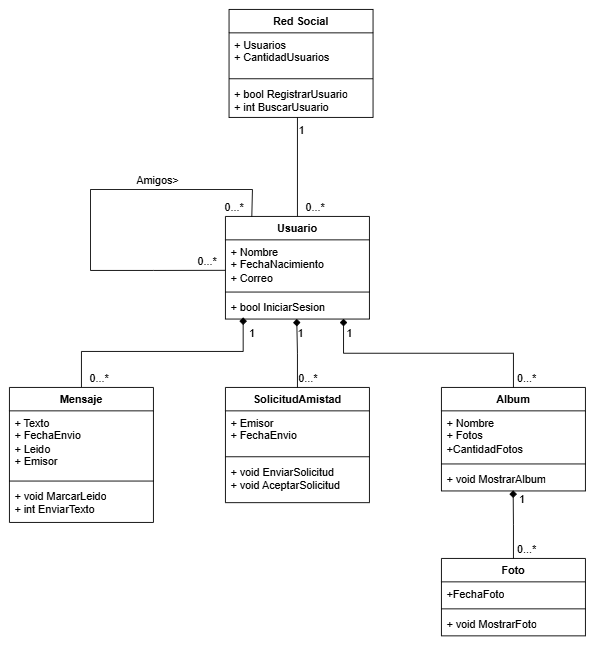

The diagram above was exported from draw.io. Its source (the exported page's mxGraphModel, read from the mxfile embedded in the PNG):
<mxGraphModel dx="1493" dy="814" grid="1" gridSize="10" guides="1" tooltips="1" connect="1" arrows="1" fold="1" page="1" pageScale="1" pageWidth="827" pageHeight="1169" math="0" shadow="0">
  <root>
    <mxCell id="0" />
    <mxCell id="1" parent="0" />
    <mxCell id="BmF1gNKouG08IFkX2je_-1" parent="1" style="swimlane;fontStyle=1;align=center;verticalAlign=top;childLayout=stackLayout;horizontal=1;startSize=26;horizontalStack=0;resizeParent=1;resizeParentMax=0;resizeLast=0;collapsible=1;marginBottom=0;whiteSpace=wrap;html=1;" value="Red Social" vertex="1">
      <mxGeometry height="120" width="160" x="334" y="190" as="geometry" />
    </mxCell>
    <mxCell id="BmF1gNKouG08IFkX2je_-2" parent="BmF1gNKouG08IFkX2je_-1" style="text;strokeColor=none;fillColor=none;align=left;verticalAlign=top;spacingLeft=4;spacingRight=4;overflow=hidden;rotatable=0;points=[[0,0.5],[1,0.5]];portConstraint=eastwest;whiteSpace=wrap;html=1;" value="+ Usuarios&lt;div&gt;+ CantidadUsuarios&lt;/div&gt;" vertex="1">
      <mxGeometry height="47" width="160" y="26" as="geometry" />
    </mxCell>
    <mxCell id="BmF1gNKouG08IFkX2je_-3" parent="BmF1gNKouG08IFkX2je_-1" style="line;strokeWidth=1;fillColor=none;align=left;verticalAlign=middle;spacingTop=-1;spacingLeft=3;spacingRight=3;rotatable=0;labelPosition=right;points=[];portConstraint=eastwest;strokeColor=inherit;" value="" vertex="1">
      <mxGeometry height="8" width="160" y="73" as="geometry" />
    </mxCell>
    <mxCell id="BmF1gNKouG08IFkX2je_-4" parent="BmF1gNKouG08IFkX2je_-1" style="text;strokeColor=none;fillColor=none;align=left;verticalAlign=top;spacingLeft=4;spacingRight=4;overflow=hidden;rotatable=0;points=[[0,0.5],[1,0.5]];portConstraint=eastwest;whiteSpace=wrap;html=1;" value="+ bool RegistrarUsuario&lt;div&gt;+ int BuscarUsuario&lt;/div&gt;" vertex="1">
      <mxGeometry height="39" width="160" y="81" as="geometry" />
    </mxCell>
    <mxCell id="BmF1gNKouG08IFkX2je_-27" edge="1" parent="1" source="BmF1gNKouG08IFkX2je_-5" style="edgeStyle=orthogonalEdgeStyle;rounded=0;orthogonalLoop=1;jettySize=auto;html=1;endArrow=none;endFill=0;">
      <mxGeometry relative="1" as="geometry">
        <mxPoint x="410" y="310" as="targetPoint" />
      </mxGeometry>
    </mxCell>
    <mxCell id="BmF1gNKouG08IFkX2je_-5" parent="1" style="swimlane;fontStyle=1;align=center;verticalAlign=top;childLayout=stackLayout;horizontal=1;startSize=26;horizontalStack=0;resizeParent=1;resizeParentMax=0;resizeLast=0;collapsible=1;marginBottom=0;whiteSpace=wrap;html=1;" value="Usuario" vertex="1">
      <mxGeometry height="114" width="160" x="330" y="420" as="geometry" />
    </mxCell>
    <mxCell id="BmF1gNKouG08IFkX2je_-6" parent="BmF1gNKouG08IFkX2je_-5" style="text;strokeColor=none;fillColor=none;align=left;verticalAlign=top;spacingLeft=4;spacingRight=4;overflow=hidden;rotatable=0;points=[[0,0.5],[1,0.5]];portConstraint=eastwest;whiteSpace=wrap;html=1;" value="+ Nombre&lt;div&gt;+ FechaNacimiento&lt;/div&gt;&lt;div&gt;+ Correo&lt;/div&gt;" vertex="1">
      <mxGeometry height="54" width="160" y="26" as="geometry" />
    </mxCell>
    <mxCell id="BmF1gNKouG08IFkX2je_-7" parent="BmF1gNKouG08IFkX2je_-5" style="line;strokeWidth=1;fillColor=none;align=left;verticalAlign=middle;spacingTop=-1;spacingLeft=3;spacingRight=3;rotatable=0;labelPosition=right;points=[];portConstraint=eastwest;strokeColor=inherit;" value="" vertex="1">
      <mxGeometry height="8" width="160" y="80" as="geometry" />
    </mxCell>
    <mxCell id="BmF1gNKouG08IFkX2je_-8" parent="BmF1gNKouG08IFkX2je_-5" style="text;strokeColor=none;fillColor=none;align=left;verticalAlign=top;spacingLeft=4;spacingRight=4;overflow=hidden;rotatable=0;points=[[0,0.5],[1,0.5]];portConstraint=eastwest;whiteSpace=wrap;html=1;" value="+ bool IniciarSesion" vertex="1">
      <mxGeometry height="26" width="160" y="88" as="geometry" />
    </mxCell>
    <mxCell id="BmF1gNKouG08IFkX2je_-29" edge="1" parent="1" source="BmF1gNKouG08IFkX2je_-9" style="edgeStyle=orthogonalEdgeStyle;rounded=0;orthogonalLoop=1;jettySize=auto;html=1;endArrow=diamond;endFill=1;entryX=0.123;entryY=0.931;entryDx=0;entryDy=0;entryPerimeter=0;" target="BmF1gNKouG08IFkX2je_-8">
      <mxGeometry relative="1" as="geometry">
        <Array as="points">
          <mxPoint x="170" y="570" />
          <mxPoint x="349.7" y="570" />
        </Array>
        <mxPoint x="250" y="540" as="targetPoint" />
      </mxGeometry>
    </mxCell>
    <mxCell id="BmF1gNKouG08IFkX2je_-9" parent="1" style="swimlane;fontStyle=1;align=center;verticalAlign=top;childLayout=stackLayout;horizontal=1;startSize=26;horizontalStack=0;resizeParent=1;resizeParentMax=0;resizeLast=0;collapsible=1;marginBottom=0;whiteSpace=wrap;html=1;" value="Mensaje" vertex="1">
      <mxGeometry height="150" width="160" x="90" y="610" as="geometry" />
    </mxCell>
    <mxCell id="BmF1gNKouG08IFkX2je_-10" parent="BmF1gNKouG08IFkX2je_-9" style="text;strokeColor=none;fillColor=none;align=left;verticalAlign=top;spacingLeft=4;spacingRight=4;overflow=hidden;rotatable=0;points=[[0,0.5],[1,0.5]];portConstraint=eastwest;whiteSpace=wrap;html=1;" value="+ Texto&lt;div&gt;+ FechaEnvio&lt;/div&gt;&lt;div&gt;+ Leido&lt;/div&gt;&lt;div&gt;+ Emisor&lt;/div&gt;" vertex="1">
      <mxGeometry height="74" width="160" y="26" as="geometry" />
    </mxCell>
    <mxCell id="BmF1gNKouG08IFkX2je_-11" parent="BmF1gNKouG08IFkX2je_-9" style="line;strokeWidth=1;fillColor=none;align=left;verticalAlign=middle;spacingTop=-1;spacingLeft=3;spacingRight=3;rotatable=0;labelPosition=right;points=[];portConstraint=eastwest;strokeColor=inherit;" value="" vertex="1">
      <mxGeometry height="8" width="160" y="100" as="geometry" />
    </mxCell>
    <mxCell id="BmF1gNKouG08IFkX2je_-12" parent="BmF1gNKouG08IFkX2je_-9" style="text;strokeColor=none;fillColor=none;align=left;verticalAlign=top;spacingLeft=4;spacingRight=4;overflow=hidden;rotatable=0;points=[[0,0.5],[1,0.5]];portConstraint=eastwest;whiteSpace=wrap;html=1;" value="+ void MarcarLeido&lt;div&gt;+ int EnviarTexto&lt;/div&gt;" vertex="1">
      <mxGeometry height="42" width="160" y="108" as="geometry" />
    </mxCell>
    <mxCell id="BmF1gNKouG08IFkX2je_-13" parent="1" style="swimlane;fontStyle=1;align=center;verticalAlign=top;childLayout=stackLayout;horizontal=1;startSize=26;horizontalStack=0;resizeParent=1;resizeParentMax=0;resizeLast=0;collapsible=1;marginBottom=0;whiteSpace=wrap;html=1;" value="SolicitudAmistad" vertex="1">
      <mxGeometry height="128" width="160" x="330" y="610" as="geometry" />
    </mxCell>
    <mxCell id="BmF1gNKouG08IFkX2je_-14" parent="BmF1gNKouG08IFkX2je_-13" style="text;strokeColor=none;fillColor=none;align=left;verticalAlign=top;spacingLeft=4;spacingRight=4;overflow=hidden;rotatable=0;points=[[0,0.5],[1,0.5]];portConstraint=eastwest;whiteSpace=wrap;html=1;" value="+ Emisor&lt;div&gt;+ FechaEnvio&lt;/div&gt;" vertex="1">
      <mxGeometry height="47" width="160" y="26" as="geometry" />
    </mxCell>
    <mxCell id="BmF1gNKouG08IFkX2je_-15" parent="BmF1gNKouG08IFkX2je_-13" style="line;strokeWidth=1;fillColor=none;align=left;verticalAlign=middle;spacingTop=-1;spacingLeft=3;spacingRight=3;rotatable=0;labelPosition=right;points=[];portConstraint=eastwest;strokeColor=inherit;" value="" vertex="1">
      <mxGeometry height="8" width="160" y="73" as="geometry" />
    </mxCell>
    <mxCell id="BmF1gNKouG08IFkX2je_-16" parent="BmF1gNKouG08IFkX2je_-13" style="text;strokeColor=none;fillColor=none;align=left;verticalAlign=top;spacingLeft=4;spacingRight=4;overflow=hidden;rotatable=0;points=[[0,0.5],[1,0.5]];portConstraint=eastwest;whiteSpace=wrap;html=1;" value="+ void EnviarSolicitud&lt;div&gt;+ void AceptarSolicitud&lt;/div&gt;" vertex="1">
      <mxGeometry height="47" width="160" y="81" as="geometry" />
    </mxCell>
    <mxCell id="BmF1gNKouG08IFkX2je_-17" parent="1" style="swimlane;fontStyle=1;align=center;verticalAlign=top;childLayout=stackLayout;horizontal=1;startSize=26;horizontalStack=0;resizeParent=1;resizeParentMax=0;resizeLast=0;collapsible=1;marginBottom=0;whiteSpace=wrap;html=1;" value="Album" vertex="1">
      <mxGeometry height="115" width="160" x="570" y="610" as="geometry" />
    </mxCell>
    <mxCell id="BmF1gNKouG08IFkX2je_-18" parent="BmF1gNKouG08IFkX2je_-17" style="text;strokeColor=none;fillColor=none;align=left;verticalAlign=top;spacingLeft=4;spacingRight=4;overflow=hidden;rotatable=0;points=[[0,0.5],[1,0.5]];portConstraint=eastwest;whiteSpace=wrap;html=1;" value="+ Nombre&lt;div&gt;+ Fotos&lt;/div&gt;&lt;div&gt;+CantidadFotos&lt;/div&gt;" vertex="1">
      <mxGeometry height="55" width="160" y="26" as="geometry" />
    </mxCell>
    <mxCell id="BmF1gNKouG08IFkX2je_-19" parent="BmF1gNKouG08IFkX2je_-17" style="line;strokeWidth=1;fillColor=none;align=left;verticalAlign=middle;spacingTop=-1;spacingLeft=3;spacingRight=3;rotatable=0;labelPosition=right;points=[];portConstraint=eastwest;strokeColor=inherit;" value="" vertex="1">
      <mxGeometry height="8" width="160" y="81" as="geometry" />
    </mxCell>
    <mxCell id="BmF1gNKouG08IFkX2je_-20" parent="BmF1gNKouG08IFkX2je_-17" style="text;strokeColor=none;fillColor=none;align=left;verticalAlign=top;spacingLeft=4;spacingRight=4;overflow=hidden;rotatable=0;points=[[0,0.5],[1,0.5]];portConstraint=eastwest;whiteSpace=wrap;html=1;" value="+ void MostrarAlbum" vertex="1">
      <mxGeometry height="26" width="160" y="89" as="geometry" />
    </mxCell>
    <mxCell id="BmF1gNKouG08IFkX2je_-23" parent="1" style="swimlane;fontStyle=1;align=center;verticalAlign=top;childLayout=stackLayout;horizontal=1;startSize=26;horizontalStack=0;resizeParent=1;resizeParentMax=0;resizeLast=0;collapsible=1;marginBottom=0;whiteSpace=wrap;html=1;" value="Foto" vertex="1">
      <mxGeometry height="86" width="160" x="570" y="800" as="geometry" />
    </mxCell>
    <mxCell id="BmF1gNKouG08IFkX2je_-24" parent="BmF1gNKouG08IFkX2je_-23" style="text;strokeColor=none;fillColor=none;align=left;verticalAlign=top;spacingLeft=4;spacingRight=4;overflow=hidden;rotatable=0;points=[[0,0.5],[1,0.5]];portConstraint=eastwest;whiteSpace=wrap;html=1;" value="+FechaFoto" vertex="1">
      <mxGeometry height="26" width="160" y="26" as="geometry" />
    </mxCell>
    <mxCell id="BmF1gNKouG08IFkX2je_-25" parent="BmF1gNKouG08IFkX2je_-23" style="line;strokeWidth=1;fillColor=none;align=left;verticalAlign=middle;spacingTop=-1;spacingLeft=3;spacingRight=3;rotatable=0;labelPosition=right;points=[];portConstraint=eastwest;strokeColor=inherit;" value="" vertex="1">
      <mxGeometry height="8" width="160" y="52" as="geometry" />
    </mxCell>
    <mxCell id="BmF1gNKouG08IFkX2je_-26" parent="BmF1gNKouG08IFkX2je_-23" style="text;strokeColor=none;fillColor=none;align=left;verticalAlign=top;spacingLeft=4;spacingRight=4;overflow=hidden;rotatable=0;points=[[0,0.5],[1,0.5]];portConstraint=eastwest;whiteSpace=wrap;html=1;" value="+ void MostrarFoto" vertex="1">
      <mxGeometry height="26" width="160" y="60" as="geometry" />
    </mxCell>
    <mxCell id="BmF1gNKouG08IFkX2je_-30" edge="1" parent="1" source="BmF1gNKouG08IFkX2je_-13" style="edgeStyle=orthogonalEdgeStyle;rounded=0;orthogonalLoop=1;jettySize=auto;html=1;entryX=0.495;entryY=0.99;entryDx=0;entryDy=0;entryPerimeter=0;endArrow=diamond;endFill=1;" target="BmF1gNKouG08IFkX2je_-8">
      <mxGeometry relative="1" as="geometry" />
    </mxCell>
    <mxCell id="BmF1gNKouG08IFkX2je_-31" edge="1" parent="1" source="BmF1gNKouG08IFkX2je_-17" style="edgeStyle=orthogonalEdgeStyle;rounded=0;orthogonalLoop=1;jettySize=auto;html=1;entryX=0.82;entryY=0.99;entryDx=0;entryDy=0;entryPerimeter=0;endArrow=diamond;endFill=1;" target="BmF1gNKouG08IFkX2je_-8">
      <mxGeometry relative="1" as="geometry" />
    </mxCell>
    <mxCell id="BmF1gNKouG08IFkX2je_-32" edge="1" parent="1" source="BmF1gNKouG08IFkX2je_-23" style="edgeStyle=orthogonalEdgeStyle;rounded=0;orthogonalLoop=1;jettySize=auto;html=1;entryX=0.498;entryY=0.975;entryDx=0;entryDy=0;entryPerimeter=0;endArrow=diamond;endFill=1;" target="BmF1gNKouG08IFkX2je_-20">
      <mxGeometry relative="1" as="geometry" />
    </mxCell>
    <mxCell id="BmF1gNKouG08IFkX2je_-38" edge="1" parent="1" style="endArrow=none;html=1;rounded=0;entryX=0;entryY=0.627;entryDx=0;entryDy=0;entryPerimeter=0;" target="BmF1gNKouG08IFkX2je_-6" value="">
      <mxGeometry height="50" relative="1" width="50" x="-0.0012" as="geometry">
        <Array as="points">
          <mxPoint x="250" y="480" />
        </Array>
        <mxPoint x="180" y="480" as="sourcePoint" />
        <mxPoint x="330" y="476.5" as="targetPoint" />
      </mxGeometry>
    </mxCell>
    <mxCell id="BmF1gNKouG08IFkX2je_-40" edge="1" parent="1" style="endArrow=none;html=1;rounded=0;" value="">
      <mxGeometry height="50" relative="1" width="50" as="geometry">
        <mxPoint x="180" y="480" as="sourcePoint" />
        <mxPoint x="180" y="390" as="targetPoint" />
      </mxGeometry>
    </mxCell>
    <mxCell id="BmF1gNKouG08IFkX2je_-41" edge="1" parent="1" style="endArrow=none;html=1;rounded=0;" value="">
      <mxGeometry height="50" relative="1" width="50" as="geometry">
        <mxPoint x="180" y="390" as="sourcePoint" />
        <mxPoint x="360" y="390" as="targetPoint" />
      </mxGeometry>
    </mxCell>
    <mxCell id="BmF1gNKouG08IFkX2je_-42" edge="1" parent="1" source="BmF1gNKouG08IFkX2je_-5" style="endArrow=none;html=1;rounded=0;exitX=0.183;exitY=0.003;exitDx=0;exitDy=0;exitPerimeter=0;" value="">
      <mxGeometry height="50" relative="1" width="50" as="geometry">
        <mxPoint x="300" y="510" as="sourcePoint" />
        <mxPoint x="360" y="390" as="targetPoint" />
      </mxGeometry>
    </mxCell>
    <mxCell id="BmF1gNKouG08IFkX2je_-43" parent="1" style="text;html=1;whiteSpace=wrap;strokeColor=none;fillColor=none;align=center;verticalAlign=middle;rounded=0;" value="1" vertex="1">
      <mxGeometry height="10" width="30" x="400" y="320" as="geometry" />
    </mxCell>
    <mxCell id="BmF1gNKouG08IFkX2je_-48" parent="1" style="text;html=1;whiteSpace=wrap;strokeColor=none;fillColor=none;align=center;verticalAlign=middle;rounded=0;" value="0...*" vertex="1">
      <mxGeometry height="20" width="40" x="410" y="400" as="geometry" />
    </mxCell>
    <mxCell id="BmF1gNKouG08IFkX2je_-49" parent="1" style="text;html=1;whiteSpace=wrap;strokeColor=none;fillColor=none;align=center;verticalAlign=middle;rounded=0;" value="0...*" vertex="1">
      <mxGeometry height="20" width="40" x="290" y="460" as="geometry" />
    </mxCell>
    <mxCell id="BmF1gNKouG08IFkX2je_-50" parent="1" style="text;html=1;whiteSpace=wrap;strokeColor=none;fillColor=none;align=center;verticalAlign=middle;rounded=0;" value="0...*" vertex="1">
      <mxGeometry height="20" width="40" x="320" y="400" as="geometry" />
    </mxCell>
    <mxCell id="BmF1gNKouG08IFkX2je_-51" parent="1" style="text;html=1;whiteSpace=wrap;strokeColor=none;fillColor=none;align=center;verticalAlign=middle;rounded=0;" value="Amigos&amp;gt;" vertex="1">
      <mxGeometry height="20" width="50" x="230" y="370" as="geometry" />
    </mxCell>
    <mxCell id="BmF1gNKouG08IFkX2je_-52" parent="1" style="text;html=1;whiteSpace=wrap;strokeColor=none;fillColor=none;align=center;verticalAlign=middle;rounded=0;" value="1" vertex="1">
      <mxGeometry height="20" width="20" x="350" y="540" as="geometry" />
    </mxCell>
    <mxCell id="BmF1gNKouG08IFkX2je_-54" parent="1" style="text;html=1;whiteSpace=wrap;strokeColor=none;fillColor=none;align=center;verticalAlign=middle;rounded=0;" value="1" vertex="1">
      <mxGeometry height="20" width="20" x="404" y="540" as="geometry" />
    </mxCell>
    <mxCell id="BmF1gNKouG08IFkX2je_-55" parent="1" style="text;html=1;whiteSpace=wrap;strokeColor=none;fillColor=none;align=center;verticalAlign=middle;rounded=0;" value="1" vertex="1">
      <mxGeometry height="20" width="20" x="458" y="540" as="geometry" />
    </mxCell>
    <mxCell id="BmF1gNKouG08IFkX2je_-56" parent="1" style="text;html=1;whiteSpace=wrap;strokeColor=none;fillColor=none;align=center;verticalAlign=middle;rounded=0;" value="1" vertex="1">
      <mxGeometry height="20" width="20" x="650" y="725" as="geometry" />
    </mxCell>
    <mxCell id="BmF1gNKouG08IFkX2je_-57" parent="1" style="text;html=1;whiteSpace=wrap;strokeColor=none;fillColor=none;align=center;verticalAlign=middle;rounded=0;" value="0...*" vertex="1">
      <mxGeometry height="20" width="40" x="170" y="590" as="geometry" />
    </mxCell>
    <mxCell id="BmF1gNKouG08IFkX2je_-58" parent="1" style="text;html=1;whiteSpace=wrap;strokeColor=none;fillColor=none;align=center;verticalAlign=middle;rounded=0;" value="0...*" vertex="1">
      <mxGeometry height="20" width="36" x="404" y="590" as="geometry" />
    </mxCell>
    <mxCell id="BmF1gNKouG08IFkX2je_-59" parent="1" style="text;html=1;whiteSpace=wrap;strokeColor=none;fillColor=none;align=center;verticalAlign=middle;rounded=0;" value="0...*" vertex="1">
      <mxGeometry height="20" width="30" x="650" y="590" as="geometry" />
    </mxCell>
    <mxCell id="BmF1gNKouG08IFkX2je_-60" parent="1" style="text;html=1;whiteSpace=wrap;strokeColor=none;fillColor=none;align=center;verticalAlign=middle;rounded=0;" value="0...*" vertex="1">
      <mxGeometry height="20" width="30" x="650" y="780" as="geometry" />
    </mxCell>
  </root>
</mxGraphModel>